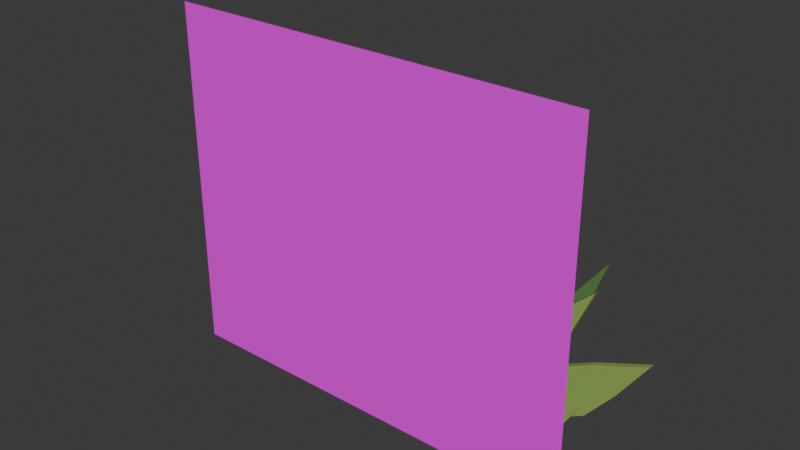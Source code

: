 # Source: GG-VEG-GRASS-COASTAL-TUFT-001.blend  (saved by Blender 5.2.44; exported with 4.5.12 LTS)
import bpy
from mathutils import Matrix  # noqa: F401  (used for matrix-valued properties, if any)

bpy.ops.wm.read_factory_settings(use_empty=True)
scene = bpy.context.scene
scene.name = 'Scene'

# ---- collections
col_collection = bpy.data.collections.new('Collection'); scene.collection.children.link(col_collection)

# ---- images (referenced by path relative to the original .blend; pixels are not part of the script)
import os
ASSET_DIR = os.environ.get("B2B_ASSET_DIR", "")  # directory of the original .blend (textures are referenced by path, not embedded)
HERE = os.path.dirname(os.path.abspath(__file__))  # packed textures are extracted next to this script under _unpacked/

def load_image(name, relpath, width, height, colorspace="sRGB"):
    """Load a texture the original file referenced (path relative to the .blend, or extracted next to this script)."""
    p = next((c for c in (os.path.join(HERE, relpath), os.path.join(ASSET_DIR, relpath)) if relpath and os.path.exists(c)), "")
    if p:
        img = bpy.data.images.load(p, check_existing=True)
        img.name = name
    else:  # same state as the original file: an image datablock whose file is absent (Cycles renders it pink)
        img = bpy.data.images.new(name, width, height)
        img.source = "FILE"
        img.filepath = "//" + (relpath or name)
    img.colorspace_settings.name = colorspace
    return img
img_coastal_tuft_01_approved_reference_crop_png = load_image('COASTAL_TUFT_01_APPROVED_REFERENCE_CROP.png', 'COASTAL_TUFT_01_APPROVED_REFERENCE_CROP.png', 1024, 1024, 'sRGB')

# ---- materials (node trees are filled in below, after node groups)
mat_gg_mat_foliage_dark_atlas = bpy.data.materials.new('GG_MAT_FOLIAGE_DARK_ATLAS')
mat_gg_mat_foliage_mid_atlas = bpy.data.materials.new('GG_MAT_FOLIAGE_MID_ATLAS')
mat_gg_mat_foliage_highlight_atlas = bpy.data.materials.new('GG_MAT_FOLIAGE_HIGHLIGHT_ATLAS')
mat_gg_mat_seed_gold_atlas = bpy.data.materials.new('GG_MAT_SEED_GOLD_ATLAS')
mat_gg_mat_coastal_tuft_reference_colour_mass_atlas = bpy.data.materials.new('GG_MAT_COASTAL_TUFT_REFERENCE_COLOUR_MASS_ATLAS')

# ---- material node trees
mat_gg_mat_foliage_dark_atlas.use_nodes = True; mat_gg_mat_foliage_dark_atlas.node_tree.nodes.clear()
_N = mat_gg_mat_foliage_dark_atlas.node_tree.nodes; _L = mat_gg_mat_foliage_dark_atlas.node_tree.links
n0 = _N.new('ShaderNodeBsdfPrincipled'); n0.name = 'Principled BSDF'; n0.location = (-200, 100)
n0.inputs[0].default_value = (0.1, 0.24, 0.06, 1.0)
n0.inputs[2].default_value = 0.85
n0.inputs[10].default_value = 0.005
n1 = _N.new('ShaderNodeOutputMaterial'); n1.name = 'Material Output'; n1.location = (200, 100)
_L.new(n0.outputs[0], n1.inputs[0])
n1.is_active_output = True
mat_gg_mat_foliage_mid_atlas.use_nodes = True; mat_gg_mat_foliage_mid_atlas.node_tree.nodes.clear()
_N = mat_gg_mat_foliage_mid_atlas.node_tree.nodes; _L = mat_gg_mat_foliage_mid_atlas.node_tree.links
n0 = _N.new('ShaderNodeBsdfPrincipled'); n0.name = 'Principled BSDF'; n0.location = (-200, 100)
n0.inputs[0].default_value = (0.28, 0.45, 0.09, 1.0)
n0.inputs[2].default_value = 0.85
n0.inputs[10].default_value = 0.005
n1 = _N.new('ShaderNodeOutputMaterial'); n1.name = 'Material Output'; n1.location = (200, 100)
_L.new(n0.outputs[0], n1.inputs[0])
n1.is_active_output = True
mat_gg_mat_foliage_highlight_atlas.use_nodes = True; mat_gg_mat_foliage_highlight_atlas.node_tree.nodes.clear()
_N = mat_gg_mat_foliage_highlight_atlas.node_tree.nodes; _L = mat_gg_mat_foliage_highlight_atlas.node_tree.links
n0 = _N.new('ShaderNodeBsdfPrincipled'); n0.name = 'Principled BSDF'; n0.location = (-200, 100)
n0.inputs[0].default_value = (0.62, 0.65, 0.16, 1.0)
n0.inputs[2].default_value = 0.85
n0.inputs[10].default_value = 0.005
n1 = _N.new('ShaderNodeOutputMaterial'); n1.name = 'Material Output'; n1.location = (200, 100)
_L.new(n0.outputs[0], n1.inputs[0])
n1.is_active_output = True
mat_gg_mat_seed_gold_atlas.use_nodes = True; mat_gg_mat_seed_gold_atlas.node_tree.nodes.clear()
_N = mat_gg_mat_seed_gold_atlas.node_tree.nodes; _L = mat_gg_mat_seed_gold_atlas.node_tree.links
n0 = _N.new('ShaderNodeBsdfPrincipled'); n0.name = 'Principled BSDF'; n0.location = (-200, 100)
n0.inputs[0].default_value = (0.72, 0.52, 0.16, 1.0)
n0.inputs[2].default_value = 0.85
n0.inputs[10].default_value = 0.005
n1 = _N.new('ShaderNodeOutputMaterial'); n1.name = 'Material Output'; n1.location = (200, 100)
_L.new(n0.outputs[0], n1.inputs[0])
n1.is_active_output = True
mat_gg_mat_coastal_tuft_reference_colour_mass_atlas.use_nodes = True; mat_gg_mat_coastal_tuft_reference_colour_mass_atlas.node_tree.nodes.clear()
_N = mat_gg_mat_coastal_tuft_reference_colour_mass_atlas.node_tree.nodes; _L = mat_gg_mat_coastal_tuft_reference_colour_mass_atlas.node_tree.links
n0 = _N.new('ShaderNodeOutputMaterial'); n0.name = 'Material Output'; n0.location = (0, 0)
n1 = _N.new('ShaderNodeBsdfPrincipled'); n1.name = 'Principled BSDF'; n1.location = (0, 0)
n1.inputs[10].default_value = 0.005
n2 = _N.new('ShaderNodeTexImage'); n2.name = 'Image Texture'; n2.location = (0, 0)
n2.image = img_coastal_tuft_01_approved_reference_crop_png
_L.new(n2.outputs[0], n1.inputs[0])
_L.new(n1.outputs[0], n0.inputs[0])
n0.is_active_output = True

# ---- world
world_world = bpy.data.worlds.new('World'); scene.world = world_world
world_world.use_nodes = True; world_world.node_tree.nodes.clear()
_N = world_world.node_tree.nodes; _L = world_world.node_tree.links
n0 = _N.new('ShaderNodeOutputWorld'); n0.name = 'World Output'; n0.location = (200, 100)
n1 = _N.new('ShaderNodeBackground'); n1.name = 'Background'; n1.location = (-200, 100)
n1.inputs[0].default_value = (0.05088, 0.05088, 0.05088, 1.0)
_L.new(n1.outputs[0], n0.inputs[0])
n0.is_active_output = True
world_world.color = (0.05088, 0.05088, 0.05088)
world_world.sun_shadow_jitter_overblur = 0.0

# ---- meshes
me_gg_veg_v3_rear_dark_1_mesh = bpy.data.meshes.new('GG_VEG_V3_REAR_DARK_1_MESH')
me_gg_veg_v3_rear_dark_1_mesh.from_pydata([(-0.3306, 0.1, 0.02054), (-0.3984, 0.1, 0.149), (-0.4549, 0.1, 0.3183), (-0.4996, 0.1, 0.5459), (-0.3968, 0.1, 0.3363), (-0.3059, 0.1, 0.1776), (-0.2694, 0.1, 0.03946), (-0.3306, 0.116, 0.02054), (-0.3984, 0.116, 0.149), (-0.4549, 0.116, 0.3183), (-0.4996, 0.116, 0.5459), (-0.3968, 0.116, 0.3363), (-0.3059, 0.116, 0.1776), (-0.2694, 0.116, 0.03946)], [], [(6, 5, 4, 3, 2, 1, 0), (7, 8, 9, 10, 11, 12, 13), (0, 1, 8, 7), (1, 2, 9, 8), (2, 3, 10, 9), (3, 4, 11, 10), (4, 5, 12, 11), (5, 6, 13, 12), (6, 0, 7, 13)])
me_gg_veg_v3_rear_dark_1_mesh.materials.append(mat_gg_mat_foliage_dark_atlas)
me_gg_veg_v3_rear_dark_1_mesh.update()
me_gg_veg_v3_rear_dark_2_mesh = bpy.data.meshes.new('GG_VEG_V3_REAR_DARK_2_MESH')
me_gg_veg_v3_rear_dark_2_mesh.from_pydata([(-0.1778, 0.1, 0.02665), (-0.219, 0.1, 0.195), (-0.2414, 0.1, 0.4062), (-0.249, 0.1, 0.6853), (-0.1886, 0.1, 0.4126), (-0.1349, 0.1, 0.2051), (-0.1222, 0.1, 0.03335), (-0.1778, 0.116, 0.02665), (-0.219, 0.116, 0.195), (-0.2414, 0.116, 0.4062), (-0.249, 0.116, 0.6853), (-0.1886, 0.116, 0.4126), (-0.1349, 0.116, 0.2051), (-0.1222, 0.116, 0.03335)], [], [(6, 5, 4, 3, 2, 1, 0), (7, 8, 9, 10, 11, 12, 13), (0, 1, 8, 7), (1, 2, 9, 8), (2, 3, 10, 9), (3, 4, 11, 10), (4, 5, 12, 11), (5, 6, 13, 12), (6, 0, 7, 13)])
me_gg_veg_v3_rear_dark_2_mesh.materials.append(mat_gg_mat_foliage_dark_atlas)
me_gg_veg_v3_rear_dark_2_mesh.update()
me_gg_veg_v3_rear_dark_3_mesh = bpy.data.meshes.new('GG_VEG_V3_REAR_DARK_3_MESH')
me_gg_veg_v3_rear_dark_3_mesh.from_pydata([(-0.02799, 0.1, 0.03084), (-0.03602, 0.1, 0.1899), (-0.007973, 0.1, 0.3846), (0.0383, 0.1, 0.6397), (0.0452, 0.1, 0.383), (0.04864, 0.1, 0.1873), (0.02799, 0.1, 0.02916), (-0.02799, 0.116, 0.03084), (-0.03602, 0.116, 0.1899), (-0.007973, 0.116, 0.3846), (0.0383, 0.116, 0.6397), (0.0452, 0.116, 0.383), (0.04864, 0.116, 0.1873), (0.02799, 0.116, 0.02916)], [], [(6, 5, 4, 3, 2, 1, 0), (7, 8, 9, 10, 11, 12, 13), (0, 1, 8, 7), (1, 2, 9, 8), (2, 3, 10, 9), (3, 4, 11, 10), (4, 5, 12, 11), (5, 6, 13, 12), (6, 0, 7, 13)])
me_gg_veg_v3_rear_dark_3_mesh.materials.append(mat_gg_mat_foliage_dark_atlas)
me_gg_veg_v3_rear_dark_3_mesh.update()
me_gg_veg_v3_rear_dark_4_mesh = bpy.data.meshes.new('GG_VEG_V3_REAR_DARK_4_MESH')
me_gg_veg_v3_rear_dark_4_mesh.from_pydata([(0.1286, 0.1, 0.03636), (0.1453, 0.1, 0.1854), (0.21, 0.1, 0.3613), (0.3032, 0.1, 0.5886), (0.2696, 0.1, 0.3492), (0.2401, 0.1, 0.1662), (0.1914, 0.1, 0.02364), (0.1286, 0.116, 0.03636), (0.1453, 0.116, 0.1854), (0.21, 0.116, 0.3613), (0.3032, 0.116, 0.5886), (0.2696, 0.116, 0.3492), (0.2401, 0.116, 0.1662), (0.1914, 0.116, 0.02364)], [], [(6, 5, 4, 3, 2, 1, 0), (7, 8, 9, 10, 11, 12, 13), (0, 1, 8, 7), (1, 2, 9, 8), (2, 3, 10, 9), (3, 4, 11, 10), (4, 5, 12, 11), (5, 6, 13, 12), (6, 0, 7, 13)])
me_gg_veg_v3_rear_dark_4_mesh.materials.append(mat_gg_mat_foliage_dark_atlas)
me_gg_veg_v3_rear_dark_4_mesh.update()
me_gg_veg_v3_rear_dark_5_mesh = bpy.data.meshes.new('GG_VEG_V3_REAR_DARK_5_MESH')
me_gg_veg_v3_rear_dark_5_mesh.from_pydata([(0.2805, 0.1, 0.04246), (0.3184, 0.1, 0.1577), (0.4117, 0.1, 0.2847), (0.5352, 0.1, 0.4445), (0.4677, 0.1, 0.2611), (0.4076, 0.1, 0.12), (0.3395, 0.1, 0.01754), (0.2805, 0.116, 0.04246), (0.3184, 0.116, 0.1577), (0.4117, 0.116, 0.2847), (0.5352, 0.116, 0.4445), (0.4677, 0.116, 0.2611), (0.4076, 0.116, 0.12), (0.3395, 0.116, 0.01754)], [], [(6, 5, 4, 3, 2, 1, 0), (7, 8, 9, 10, 11, 12, 13), (0, 1, 8, 7), (1, 2, 9, 8), (2, 3, 10, 9), (3, 4, 11, 10), (4, 5, 12, 11), (5, 6, 13, 12), (6, 0, 7, 13)])
me_gg_veg_v3_rear_dark_5_mesh.materials.append(mat_gg_mat_foliage_dark_atlas)
me_gg_veg_v3_rear_dark_5_mesh.update()
me_gg_veg_v3_middle_1_mesh = bpy.data.meshes.new('GG_VEG_V3_MIDDLE_1_MESH')
me_gg_veg_v3_middle_1_mesh.from_pydata([(-0.4561, 0.035, -0.00165), (-0.5452, 0.035, 0.038), (-0.6306, 0.035, 0.1244), (-0.6978, 0.035, 0.2555), (-0.5621, 0.035, 0.1846), (-0.436, 0.035, 0.1337), (-0.3839, 0.035, 0.06165), (-0.4561, 0.051, -0.00165), (-0.5452, 0.051, 0.038), (-0.6306, 0.051, 0.1244), (-0.6978, 0.051, 0.2555), (-0.5621, 0.051, 0.1846), (-0.436, 0.051, 0.1337), (-0.3839, 0.051, 0.06165)], [], [(6, 5, 4, 3, 2, 1, 0), (7, 8, 9, 10, 11, 12, 13), (0, 1, 8, 7), (1, 2, 9, 8), (2, 3, 10, 9), (3, 4, 11, 10), (4, 5, 12, 11), (5, 6, 13, 12), (6, 0, 7, 13)])
me_gg_veg_v3_middle_1_mesh.materials.append(mat_gg_mat_foliage_mid_atlas)
me_gg_veg_v3_middle_1_mesh.update()
me_gg_veg_v3_middle_2_mesh = bpy.data.meshes.new('GG_VEG_V3_MIDDLE_2_MESH')
me_gg_veg_v3_middle_2_mesh.from_pydata([(-0.3265, 0.035, 0.01369), (-0.4072, 0.035, 0.1131), (-0.4748, 0.035, 0.2549), (-0.5276, 0.035, 0.45), (-0.4054, 0.035, 0.2858), (-0.2967, 0.035, 0.1624), (-0.2535, 0.035, 0.04631), (-0.3265, 0.051, 0.01369), (-0.4072, 0.051, 0.1131), (-0.4748, 0.051, 0.2549), (-0.5276, 0.051, 0.45), (-0.4054, 0.051, 0.2858), (-0.2967, 0.051, 0.1624), (-0.2535, 0.051, 0.04631)], [], [(6, 5, 4, 3, 2, 1, 0), (7, 8, 9, 10, 11, 12, 13), (0, 1, 8, 7), (1, 2, 9, 8), (2, 3, 10, 9), (3, 4, 11, 10), (4, 5, 12, 11), (5, 6, 13, 12), (6, 0, 7, 13)])
me_gg_veg_v3_middle_2_mesh.materials.append(mat_gg_mat_foliage_mid_atlas)
me_gg_veg_v3_middle_2_mesh.update()
me_gg_veg_v3_middle_3_mesh = bpy.data.meshes.new('GG_VEG_V3_MIDDLE_3_MESH')
me_gg_veg_v3_middle_3_mesh.from_pydata([(-0.1197, 0.035, 0.02521), (-0.1557, 0.035, 0.1566), (-0.1482, 0.035, 0.3239), (-0.1223, 0.035, 0.5463), (-0.07272, 0.035, 0.333), (-0.03559, 0.035, 0.1711), (-0.04029, 0.035, 0.03479), (-0.1197, 0.051, 0.02521), (-0.1557, 0.051, 0.1566), (-0.1482, 0.051, 0.3239), (-0.1223, 0.051, 0.5463), (-0.07272, 0.051, 0.333), (-0.03559, 0.051, 0.1711), (-0.04029, 0.051, 0.03479)], [], [(6, 5, 4, 3, 2, 1, 0), (7, 8, 9, 10, 11, 12, 13), (0, 1, 8, 7), (1, 2, 9, 8), (2, 3, 10, 9), (3, 4, 11, 10), (4, 5, 12, 11), (5, 6, 13, 12), (6, 0, 7, 13)])
me_gg_veg_v3_middle_3_mesh.materials.append(mat_gg_mat_foliage_mid_atlas)
me_gg_veg_v3_middle_3_mesh.update()
me_gg_veg_v3_middle_4_mesh = bpy.data.meshes.new('GG_VEG_V3_MIDDLE_4_MESH')
me_gg_veg_v3_middle_4_mesh.from_pydata([(0.05688, 0.035, 0.03874), (0.06231, 0.035, 0.1688), (0.1273, 0.035, 0.3186), (0.2273, 0.035, 0.5102), (0.2092, 0.035, 0.302), (0.1928, 0.035, 0.1424), (0.1431, 0.035, 0.02126), (0.05688, 0.051, 0.03874), (0.06231, 0.051, 0.1688), (0.1273, 0.051, 0.3186), (0.2273, 0.051, 0.5102), (0.2092, 0.051, 0.302), (0.1928, 0.051, 0.1424), (0.1431, 0.051, 0.02126)], [], [(6, 5, 4, 3, 2, 1, 0), (7, 8, 9, 10, 11, 12, 13), (0, 1, 8, 7), (1, 2, 9, 8), (2, 3, 10, 9), (3, 4, 11, 10), (4, 5, 12, 11), (5, 6, 13, 12), (6, 0, 7, 13)])
me_gg_veg_v3_middle_4_mesh.materials.append(mat_gg_mat_foliage_mid_atlas)
me_gg_veg_v3_middle_4_mesh.update()
me_gg_veg_v3_middle_5_mesh = bpy.data.meshes.new('GG_VEG_V3_MIDDLE_5_MESH')
me_gg_veg_v3_middle_5_mesh.from_pydata([(0.241, 0.035, 0.05032), (0.2808, 0.035, 0.1571), (0.3925, 0.035, 0.2643), (0.5393, 0.035, 0.3937), (0.4667, 0.035, 0.2257), (0.3988, 0.035, 0.0956), (0.319, 0.035, 0.009682), (0.241, 0.051, 0.05032), (0.2808, 0.051, 0.1571), (0.3925, 0.051, 0.2643), (0.5393, 0.051, 0.3937), (0.4667, 0.051, 0.2257), (0.3988, 0.051, 0.0956), (0.319, 0.051, 0.009682)], [], [(6, 5, 4, 3, 2, 1, 0), (7, 8, 9, 10, 11, 12, 13), (0, 1, 8, 7), (1, 2, 9, 8), (2, 3, 10, 9), (3, 4, 11, 10), (4, 5, 12, 11), (5, 6, 13, 12), (6, 0, 7, 13)])
me_gg_veg_v3_middle_5_mesh.materials.append(mat_gg_mat_foliage_mid_atlas)
me_gg_veg_v3_middle_5_mesh.update()
me_gg_veg_v3_middle_6_mesh = bpy.data.meshes.new('GG_VEG_V3_MIDDLE_6_MESH')
me_gg_veg_v3_middle_6_mesh.from_pydata([(0.3839, 0.035, 0.06165), (0.4297, 0.035, 0.1393), (0.5476, 0.035, 0.1972), (0.6978, 0.035, 0.2555), (0.6162, 0.035, 0.1371), (0.5389, 0.035, 0.04354), (0.4561, 0.035, -0.00165), (0.3839, 0.051, 0.06165), (0.4297, 0.051, 0.1393), (0.5476, 0.051, 0.1972), (0.6978, 0.051, 0.2555), (0.6162, 0.051, 0.1371), (0.5389, 0.051, 0.04354), (0.4561, 0.051, -0.00165)], [], [(6, 5, 4, 3, 2, 1, 0), (7, 8, 9, 10, 11, 12, 13), (0, 1, 8, 7), (1, 2, 9, 8), (2, 3, 10, 9), (3, 4, 11, 10), (4, 5, 12, 11), (5, 6, 13, 12), (6, 0, 7, 13)])
me_gg_veg_v3_middle_6_mesh.materials.append(mat_gg_mat_foliage_mid_atlas)
me_gg_veg_v3_middle_6_mesh.update()
me_gg_veg_v3_front_1_mesh = bpy.data.meshes.new('GG_VEG_V3_FRONT_1_MESH')
me_gg_veg_v3_front_1_mesh.from_pydata([(-0.419, -0.07, -0.01017), (-0.4901, -0.07, -0.003481), (-0.55, -0.07, 0.0525), (-0.582, -0.07, 0.1484), (-0.4759, -0.07, 0.1288), (-0.3721, -0.07, 0.118), (-0.341, -0.07, 0.07017), (-0.419, -0.054, -0.01017), (-0.4901, -0.054, -0.003481), (-0.55, -0.054, 0.0525), (-0.582, -0.054, 0.1484), (-0.4759, -0.054, 0.1288), (-0.3721, -0.054, 0.118), (-0.341, -0.054, 0.07017)], [], [(6, 5, 4, 3, 2, 1, 0), (7, 8, 9, 10, 11, 12, 13), (0, 1, 8, 7), (1, 2, 9, 8), (2, 3, 10, 9), (3, 4, 11, 10), (4, 5, 12, 11), (5, 6, 13, 12), (6, 0, 7, 13)])
me_gg_veg_v3_front_1_mesh.materials.append(mat_gg_mat_foliage_mid_atlas)
me_gg_veg_v3_front_1_mesh.update()
me_gg_veg_v3_front_2_mesh = bpy.data.meshes.new('GG_VEG_V3_FRONT_2_MESH')
me_gg_veg_v3_front_2_mesh.from_pydata([(-0.2524, -0.07, 0.01027), (-0.3117, -0.07, 0.0617), (-0.327, -0.07, 0.1484), (-0.3116, -0.07, 0.2733), (-0.2274, -0.07, 0.1859), (-0.1531, -0.07, 0.1214), (-0.1476, -0.07, 0.04973), (-0.2524, -0.054, 0.01027), (-0.3117, -0.054, 0.0617), (-0.327, -0.054, 0.1484), (-0.3116, -0.054, 0.2733), (-0.2274, -0.054, 0.1859), (-0.1531, -0.054, 0.1214), (-0.1476, -0.054, 0.04973)], [], [(6, 5, 4, 3, 2, 1, 0), (7, 8, 9, 10, 11, 12, 13), (0, 1, 8, 7), (1, 2, 9, 8), (2, 3, 10, 9), (3, 4, 11, 10), (4, 5, 12, 11), (5, 6, 13, 12), (6, 0, 7, 13)])
me_gg_veg_v3_front_2_mesh.materials.append(mat_gg_mat_foliage_mid_atlas)
me_gg_veg_v3_front_2_mesh.update()
me_gg_veg_v3_front_3_mesh = bpy.data.meshes.new('GG_VEG_V3_FRONT_3_MESH')
me_gg_veg_v3_front_3_mesh.from_pydata([(-0.06, -0.07, 0.0306), (-0.09529, -0.07, 0.1012), (-0.06743, -0.07, 0.1873), (0.0027, -0.07, 0.3), (0.04656, -0.07, 0.1861), (0.0862, -0.07, 0.09934), (0.06, -0.07, 0.0294), (-0.06, -0.054, 0.0306), (-0.09529, -0.054, 0.1012), (-0.06743, -0.054, 0.1873), (0.0027, -0.054, 0.3), (0.04656, -0.054, 0.1861), (0.0862, -0.054, 0.09934), (0.06, -0.054, 0.0294)], [], [(6, 5, 4, 3, 2, 1, 0), (7, 8, 9, 10, 11, 12, 13), (0, 1, 8, 7), (1, 2, 9, 8), (2, 3, 10, 9), (3, 4, 11, 10), (4, 5, 12, 11), (5, 6, 13, 12), (6, 0, 7, 13)])
me_gg_veg_v3_front_3_mesh.materials.append(mat_gg_mat_foliage_mid_atlas)
me_gg_veg_v3_front_3_mesh.update()
me_gg_veg_v3_front_4_mesh = bpy.data.meshes.new('GG_VEG_V3_FRONT_4_MESH')
me_gg_veg_v3_front_4_mesh.from_pydata([(0.1476, -0.07, 0.04973), (0.146, -0.07, 0.1248), (0.2133, -0.07, 0.1938), (0.3216, -0.07, 0.2733), (0.3128, -0.07, 0.1563), (0.3045, -0.07, 0.06516), (0.2524, -0.07, 0.01027), (0.1476, -0.054, 0.04973), (0.146, -0.054, 0.1248), (0.2133, -0.054, 0.1938), (0.3216, -0.054, 0.2733), (0.3128, -0.054, 0.1563), (0.3045, -0.054, 0.06516), (0.2524, -0.054, 0.01027)], [], [(6, 5, 4, 3, 2, 1, 0), (7, 8, 9, 10, 11, 12, 13), (0, 1, 8, 7), (1, 2, 9, 8), (2, 3, 10, 9), (3, 4, 11, 10), (4, 5, 12, 11), (5, 6, 13, 12), (6, 0, 7, 13)])
me_gg_veg_v3_front_4_mesh.materials.append(mat_gg_mat_foliage_mid_atlas)
me_gg_veg_v3_front_4_mesh.update()
me_gg_veg_v3_front_5_mesh = bpy.data.meshes.new('GG_VEG_V3_FRONT_5_MESH')
me_gg_veg_v3_front_5_mesh.from_pydata([(0.341, -0.07, 0.07017), (0.3653, -0.07, 0.1251), (0.4603, -0.07, 0.1449), (0.582, -0.07, 0.1484), (0.5344, -0.07, 0.06857), (0.4833, -0.07, 0.003549), (0.419, -0.07, -0.01017), (0.341, -0.054, 0.07017), (0.3653, -0.054, 0.1251), (0.4603, -0.054, 0.1449), (0.582, -0.054, 0.1484), (0.5344, -0.054, 0.06857), (0.4833, -0.054, 0.003549), (0.419, -0.054, -0.01017)], [], [(6, 5, 4, 3, 2, 1, 0), (7, 8, 9, 10, 11, 12, 13), (0, 1, 8, 7), (1, 2, 9, 8), (2, 3, 10, 9), (3, 4, 11, 10), (4, 5, 12, 11), (5, 6, 13, 12), (6, 0, 7, 13)])
me_gg_veg_v3_front_5_mesh.materials.append(mat_gg_mat_foliage_mid_atlas)
me_gg_veg_v3_front_5_mesh.update()
me_gg_veg_v3_highlight_1_mesh = bpy.data.meshes.new('GG_VEG_V3_HIGHLIGHT_1_MESH')
me_gg_veg_v3_highlight_1_mesh.from_pydata([(-0.2257, -0.11, 0.02586), (-0.2625, -0.11, 0.144), (-0.2797, -0.11, 0.2944), (-0.2849, -0.11, 0.494), (-0.231, -0.11, 0.3022), (-0.1849, -0.11, 0.1565), (-0.1743, -0.11, 0.03414), (-0.2257, -0.094, 0.02586), (-0.2625, -0.094, 0.144), (-0.2797, -0.094, 0.2944), (-0.2849, -0.094, 0.494), (-0.231, -0.094, 0.3022), (-0.1849, -0.094, 0.1565), (-0.1743, -0.094, 0.03414)], [], [(6, 5, 4, 3, 2, 1, 0), (7, 8, 9, 10, 11, 12, 13), (0, 1, 8, 7), (1, 2, 9, 8), (2, 3, 10, 9), (3, 4, 11, 10), (4, 5, 12, 11), (5, 6, 13, 12), (6, 0, 7, 13)])
me_gg_veg_v3_highlight_1_mesh.materials.append(mat_gg_mat_foliage_highlight_atlas)
me_gg_veg_v3_highlight_1_mesh.update()
me_gg_veg_v3_highlight_2_mesh = bpy.data.meshes.new('GG_VEG_V3_HIGHLIGHT_2_MESH')
me_gg_veg_v3_highlight_2_mesh.from_pydata([(-0.074, -0.11, 0.03048), (-0.08548, -0.11, 0.1763), (-0.0711, -0.11, 0.3553), (-0.0388, -0.11, 0.5899), (-0.02551, -0.11, 0.3544), (-0.0129, -0.11, 0.1749), (-0.026, -0.11, 0.02952), (-0.074, -0.094, 0.03048), (-0.08548, -0.094, 0.1763), (-0.0711, -0.094, 0.3553), (-0.0388, -0.094, 0.5899), (-0.02551, -0.094, 0.3544), (-0.0129, -0.094, 0.1749), (-0.026, -0.094, 0.02952)], [], [(6, 5, 4, 3, 2, 1, 0), (7, 8, 9, 10, 11, 12, 13), (0, 1, 8, 7), (1, 2, 9, 8), (2, 3, 10, 9), (3, 4, 11, 10), (4, 5, 12, 11), (5, 6, 13, 12), (6, 0, 7, 13)])
me_gg_veg_v3_highlight_2_mesh.materials.append(mat_gg_mat_foliage_highlight_atlas)
me_gg_veg_v3_highlight_2_mesh.update()
me_gg_veg_v3_highlight_3_mesh = bpy.data.meshes.new('GG_VEG_V3_HIGHLIGHT_3_MESH')
me_gg_veg_v3_highlight_3_mesh.from_pydata([(0.09452, -0.11, 0.03517), (0.107, -0.11, 0.1555), (0.1573, -0.11, 0.2974), (0.2314, -0.11, 0.4808), (0.2057, -0.11, 0.2876), (0.1841, -0.11, 0.1399), (0.1455, -0.11, 0.02483), (0.09452, -0.094, 0.03517), (0.107, -0.094, 0.1555), (0.1573, -0.094, 0.2974), (0.2314, -0.094, 0.4808), (0.2057, -0.094, 0.2876), (0.1841, -0.094, 0.1399), (0.1455, -0.094, 0.02483)], [], [(6, 5, 4, 3, 2, 1, 0), (7, 8, 9, 10, 11, 12, 13), (0, 1, 8, 7), (1, 2, 9, 8), (2, 3, 10, 9), (3, 4, 11, 10), (4, 5, 12, 11), (5, 6, 13, 12), (6, 0, 7, 13)])
me_gg_veg_v3_highlight_3_mesh.materials.append(mat_gg_mat_foliage_highlight_atlas)
me_gg_veg_v3_highlight_3_mesh.update()
me_gg_veg_v3_seed_stem_1_mesh = bpy.data.meshes.new('GG_VEG_V3_SEED_STEM_1_MESH')
me_gg_veg_v3_seed_stem_1_mesh.from_pydata([(-0.2056, 0.08, 0.05011), (-0.2067, 0.08, 0.1516), (-0.2012, 0.08, 0.2763), (-0.1912, 0.08, 0.4399), (-0.1906, 0.08, 0.2761), (-0.1898, 0.08, 0.1512), (-0.1944, 0.08, 0.04989), (-0.2056, 0.096, 0.05011), (-0.2067, 0.096, 0.1516), (-0.2012, 0.096, 0.2763), (-0.1912, 0.096, 0.4399), (-0.1906, 0.096, 0.2761), (-0.1898, 0.096, 0.1512), (-0.1944, 0.096, 0.04989)], [], [(6, 5, 4, 3, 2, 1, 0), (7, 8, 9, 10, 11, 12, 13), (0, 1, 8, 7), (1, 2, 9, 8), (2, 3, 10, 9), (3, 4, 11, 10), (4, 5, 12, 11), (5, 6, 13, 12), (6, 0, 7, 13)])
me_gg_veg_v3_seed_stem_1_mesh.materials.append(mat_gg_mat_foliage_mid_atlas)
me_gg_veg_v3_seed_stem_1_mesh.update()
me_gg_veg_v3_seed_segment_1_1_mesh = bpy.data.meshes.new('GG_VEG_V3_SEED_SEGMENT_1_1_MESH')
me_gg_veg_v3_seed_segment_1_1_mesh.from_pydata([(-0.214, 0.065, 0.4603), (-0.2215, 0.065, 0.4747), (-0.2134, 0.065, 0.4922), (-0.1959, 0.065, 0.515), (-0.1868, 0.065, 0.4917), (-0.1792, 0.065, 0.4739), (-0.186, 0.065, 0.4597), (-0.214, 0.081, 0.4603), (-0.2215, 0.081, 0.4747), (-0.2134, 0.081, 0.4922), (-0.1959, 0.081, 0.515), (-0.1868, 0.081, 0.4917), (-0.1792, 0.081, 0.4739), (-0.186, 0.081, 0.4597)], [], [(6, 5, 4, 3, 2, 1, 0), (7, 8, 9, 10, 11, 12, 13), (0, 1, 8, 7), (1, 2, 9, 8), (2, 3, 10, 9), (3, 4, 11, 10), (4, 5, 12, 11), (5, 6, 13, 12), (6, 0, 7, 13)])
me_gg_veg_v3_seed_segment_1_1_mesh.materials.append(mat_gg_mat_seed_gold_atlas)
me_gg_veg_v3_seed_segment_1_1_mesh.update()
me_gg_veg_v3_seed_segment_1_2_mesh = bpy.data.meshes.new('GG_VEG_V3_SEED_SEGMENT_1_2_MESH')
me_gg_veg_v3_seed_segment_1_2_mesh.from_pydata([(-0.214, 0.065, 0.5053), (-0.2215, 0.065, 0.5197), (-0.2134, 0.065, 0.5372), (-0.1959, 0.065, 0.56), (-0.1868, 0.065, 0.5367), (-0.1792, 0.065, 0.5189), (-0.186, 0.065, 0.5047), (-0.214, 0.081, 0.5053), (-0.2215, 0.081, 0.5197), (-0.2134, 0.081, 0.5372), (-0.1959, 0.081, 0.56), (-0.1868, 0.081, 0.5367), (-0.1792, 0.081, 0.5189), (-0.186, 0.081, 0.5047)], [], [(6, 5, 4, 3, 2, 1, 0), (7, 8, 9, 10, 11, 12, 13), (0, 1, 8, 7), (1, 2, 9, 8), (2, 3, 10, 9), (3, 4, 11, 10), (4, 5, 12, 11), (5, 6, 13, 12), (6, 0, 7, 13)])
me_gg_veg_v3_seed_segment_1_2_mesh.materials.append(mat_gg_mat_seed_gold_atlas)
me_gg_veg_v3_seed_segment_1_2_mesh.update()
me_gg_veg_v3_seed_stem_2_mesh = bpy.data.meshes.new('GG_VEG_V3_SEED_STEM_2_MESH')
me_gg_veg_v3_seed_stem_2_mesh.from_pydata([(0.004401, 0.08, 0.05011), (0.00379, 0.08, 0.1776), (0.009925, 0.08, 0.3343), (0.0208, 0.08, 0.5399), (0.02056, 0.08, 0.3341), (0.02073, 0.08, 0.1772), (0.0156, 0.08, 0.04989), (0.004401, 0.096, 0.05011), (0.00379, 0.096, 0.1776), (0.009925, 0.096, 0.3343), (0.0208, 0.096, 0.5399), (0.02056, 0.096, 0.3341), (0.02073, 0.096, 0.1772), (0.0156, 0.096, 0.04989)], [], [(6, 5, 4, 3, 2, 1, 0), (7, 8, 9, 10, 11, 12, 13), (0, 1, 8, 7), (1, 2, 9, 8), (2, 3, 10, 9), (3, 4, 11, 10), (4, 5, 12, 11), (5, 6, 13, 12), (6, 0, 7, 13)])
me_gg_veg_v3_seed_stem_2_mesh.materials.append(mat_gg_mat_foliage_mid_atlas)
me_gg_veg_v3_seed_stem_2_mesh.update()
me_gg_veg_v3_seed_segment_2_1_mesh = bpy.data.meshes.new('GG_VEG_V3_SEED_SEGMENT_2_1_MESH')
me_gg_veg_v3_seed_segment_2_1_mesh.from_pydata([(-0.003997, 0.065, 0.5603), (-0.01151, 0.065, 0.5747), (-0.003419, 0.065, 0.5922), (0.0141, 0.065, 0.615), (0.02318, 0.065, 0.5917), (0.03083, 0.065, 0.5739), (0.024, 0.065, 0.5597), (-0.003997, 0.081, 0.5603), (-0.01151, 0.081, 0.5747), (-0.003419, 0.081, 0.5922), (0.0141, 0.081, 0.615), (0.02318, 0.081, 0.5917), (0.03083, 0.081, 0.5739), (0.024, 0.081, 0.5597)], [], [(6, 5, 4, 3, 2, 1, 0), (7, 8, 9, 10, 11, 12, 13), (0, 1, 8, 7), (1, 2, 9, 8), (2, 3, 10, 9), (3, 4, 11, 10), (4, 5, 12, 11), (5, 6, 13, 12), (6, 0, 7, 13)])
me_gg_veg_v3_seed_segment_2_1_mesh.materials.append(mat_gg_mat_seed_gold_atlas)
me_gg_veg_v3_seed_segment_2_1_mesh.update()
me_gg_veg_v3_seed_segment_2_2_mesh = bpy.data.meshes.new('GG_VEG_V3_SEED_SEGMENT_2_2_MESH')
me_gg_veg_v3_seed_segment_2_2_mesh.from_pydata([(-0.003997, 0.065, 0.6053), (-0.01151, 0.065, 0.6197), (-0.003419, 0.065, 0.6372), (0.0141, 0.065, 0.66), (0.02318, 0.065, 0.6367), (0.03083, 0.065, 0.6189), (0.024, 0.065, 0.6047), (-0.003997, 0.081, 0.6053), (-0.01151, 0.081, 0.6197), (-0.003419, 0.081, 0.6372), (0.0141, 0.081, 0.66), (0.02318, 0.081, 0.6367), (0.03083, 0.081, 0.6189), (0.024, 0.081, 0.6047)], [], [(6, 5, 4, 3, 2, 1, 0), (7, 8, 9, 10, 11, 12, 13), (0, 1, 8, 7), (1, 2, 9, 8), (2, 3, 10, 9), (3, 4, 11, 10), (4, 5, 12, 11), (5, 6, 13, 12), (6, 0, 7, 13)])
me_gg_veg_v3_seed_segment_2_2_mesh.materials.append(mat_gg_mat_seed_gold_atlas)
me_gg_veg_v3_seed_segment_2_2_mesh.update()
me_gg_veg_v3_seed_stem_3_mesh = bpy.data.meshes.new('GG_VEG_V3_SEED_STEM_3_MESH')
me_gg_veg_v3_seed_stem_3_mesh.from_pydata([(0.1844, 0.08, 0.05011), (0.1832, 0.08, 0.149), (0.1886, 0.08, 0.2705), (0.1986, 0.08, 0.4299), (0.1993, 0.08, 0.2703), (0.2002, 0.08, 0.1486), (0.1956, 0.08, 0.04989), (0.1844, 0.096, 0.05011), (0.1832, 0.096, 0.149), (0.1886, 0.096, 0.2705), (0.1986, 0.096, 0.4299), (0.1993, 0.096, 0.2703), (0.2002, 0.096, 0.1486), (0.1956, 0.096, 0.04989)], [], [(6, 5, 4, 3, 2, 1, 0), (7, 8, 9, 10, 11, 12, 13), (0, 1, 8, 7), (1, 2, 9, 8), (2, 3, 10, 9), (3, 4, 11, 10), (4, 5, 12, 11), (5, 6, 13, 12), (6, 0, 7, 13)])
me_gg_veg_v3_seed_stem_3_mesh.materials.append(mat_gg_mat_foliage_mid_atlas)
me_gg_veg_v3_seed_stem_3_mesh.update()
me_gg_veg_v3_seed_segment_3_1_mesh = bpy.data.meshes.new('GG_VEG_V3_SEED_SEGMENT_3_1_MESH')
me_gg_veg_v3_seed_segment_3_1_mesh.from_pydata([(0.176, 0.065, 0.4503), (0.1685, 0.065, 0.4647), (0.1766, 0.065, 0.4822), (0.1941, 0.065, 0.505), (0.2032, 0.065, 0.4817), (0.2108, 0.065, 0.4639), (0.204, 0.065, 0.4497), (0.176, 0.081, 0.4503), (0.1685, 0.081, 0.4647), (0.1766, 0.081, 0.4822), (0.1941, 0.081, 0.505), (0.2032, 0.081, 0.4817), (0.2108, 0.081, 0.4639), (0.204, 0.081, 0.4497)], [], [(6, 5, 4, 3, 2, 1, 0), (7, 8, 9, 10, 11, 12, 13), (0, 1, 8, 7), (1, 2, 9, 8), (2, 3, 10, 9), (3, 4, 11, 10), (4, 5, 12, 11), (5, 6, 13, 12), (6, 0, 7, 13)])
me_gg_veg_v3_seed_segment_3_1_mesh.materials.append(mat_gg_mat_seed_gold_atlas)
me_gg_veg_v3_seed_segment_3_1_mesh.update()
me_gg_veg_v3_seed_segment_3_2_mesh = bpy.data.meshes.new('GG_VEG_V3_SEED_SEGMENT_3_2_MESH')
me_gg_veg_v3_seed_segment_3_2_mesh.from_pydata([(0.176, 0.065, 0.4953), (0.1685, 0.065, 0.5097), (0.1766, 0.065, 0.5272), (0.1941, 0.065, 0.55), (0.2032, 0.065, 0.5267), (0.2108, 0.065, 0.5089), (0.204, 0.065, 0.4947), (0.176, 0.081, 0.4953), (0.1685, 0.081, 0.5097), (0.1766, 0.081, 0.5272), (0.1941, 0.081, 0.55), (0.2032, 0.081, 0.5267), (0.2108, 0.081, 0.5089), (0.204, 0.081, 0.4947)], [], [(6, 5, 4, 3, 2, 1, 0), (7, 8, 9, 10, 11, 12, 13), (0, 1, 8, 7), (1, 2, 9, 8), (2, 3, 10, 9), (3, 4, 11, 10), (4, 5, 12, 11), (5, 6, 13, 12), (6, 0, 7, 13)])
me_gg_veg_v3_seed_segment_3_2_mesh.materials.append(mat_gg_mat_seed_gold_atlas)
me_gg_veg_v3_seed_segment_3_2_mesh.update()
me_plane = bpy.data.meshes.new('Plane')
me_plane.from_pydata([(-1.0, -1.0, 0.0), (1.0, -1.0, 0.0), (-1.0, 1.0, 0.0), (1.0, 1.0, 0.0)], [], [(0, 1, 3, 2)])
_uv = me_plane.uv_layers.new(name='UVMap')
_uv.uv.foreach_set('vector', [0.0, 0.0, 1.0, 0.0, 1.0, 1.0, 0.0, 1.0])
me_plane.materials.append(mat_gg_mat_coastal_tuft_reference_colour_mass_atlas)
me_plane.update()

# ---- objects
ob_gg_veg_v3_rear_dark_1 = bpy.data.objects.new('GG_VEG_V3_REAR_DARK_1', me_gg_veg_v3_rear_dark_1_mesh)
ob_gg_veg_v3_rear_dark_2 = bpy.data.objects.new('GG_VEG_V3_REAR_DARK_2', me_gg_veg_v3_rear_dark_2_mesh)
ob_gg_veg_v3_rear_dark_3 = bpy.data.objects.new('GG_VEG_V3_REAR_DARK_3', me_gg_veg_v3_rear_dark_3_mesh)
ob_gg_veg_v3_rear_dark_4 = bpy.data.objects.new('GG_VEG_V3_REAR_DARK_4', me_gg_veg_v3_rear_dark_4_mesh)
ob_gg_veg_v3_rear_dark_5 = bpy.data.objects.new('GG_VEG_V3_REAR_DARK_5', me_gg_veg_v3_rear_dark_5_mesh)
ob_gg_veg_v3_middle_1 = bpy.data.objects.new('GG_VEG_V3_MIDDLE_1', me_gg_veg_v3_middle_1_mesh)
ob_gg_veg_v3_middle_2 = bpy.data.objects.new('GG_VEG_V3_MIDDLE_2', me_gg_veg_v3_middle_2_mesh)
ob_gg_veg_v3_middle_3 = bpy.data.objects.new('GG_VEG_V3_MIDDLE_3', me_gg_veg_v3_middle_3_mesh)
ob_gg_veg_v3_middle_4 = bpy.data.objects.new('GG_VEG_V3_MIDDLE_4', me_gg_veg_v3_middle_4_mesh)
ob_gg_veg_v3_middle_5 = bpy.data.objects.new('GG_VEG_V3_MIDDLE_5', me_gg_veg_v3_middle_5_mesh)
ob_gg_veg_v3_middle_6 = bpy.data.objects.new('GG_VEG_V3_MIDDLE_6', me_gg_veg_v3_middle_6_mesh)
ob_gg_veg_v3_front_1 = bpy.data.objects.new('GG_VEG_V3_FRONT_1', me_gg_veg_v3_front_1_mesh)
ob_gg_veg_v3_front_2 = bpy.data.objects.new('GG_VEG_V3_FRONT_2', me_gg_veg_v3_front_2_mesh)
ob_gg_veg_v3_front_3 = bpy.data.objects.new('GG_VEG_V3_FRONT_3', me_gg_veg_v3_front_3_mesh)
ob_gg_veg_v3_front_4 = bpy.data.objects.new('GG_VEG_V3_FRONT_4', me_gg_veg_v3_front_4_mesh)
ob_gg_veg_v3_front_5 = bpy.data.objects.new('GG_VEG_V3_FRONT_5', me_gg_veg_v3_front_5_mesh)
ob_gg_veg_v3_highlight_1 = bpy.data.objects.new('GG_VEG_V3_HIGHLIGHT_1', me_gg_veg_v3_highlight_1_mesh)
ob_gg_veg_v3_highlight_2 = bpy.data.objects.new('GG_VEG_V3_HIGHLIGHT_2', me_gg_veg_v3_highlight_2_mesh)
ob_gg_veg_v3_highlight_3 = bpy.data.objects.new('GG_VEG_V3_HIGHLIGHT_3', me_gg_veg_v3_highlight_3_mesh)
ob_gg_veg_v3_seed_stem_1 = bpy.data.objects.new('GG_VEG_V3_SEED_STEM_1', me_gg_veg_v3_seed_stem_1_mesh)
ob_gg_veg_v3_seed_segment_1_1 = bpy.data.objects.new('GG_VEG_V3_SEED_SEGMENT_1_1', me_gg_veg_v3_seed_segment_1_1_mesh)
ob_gg_veg_v3_seed_segment_1_2 = bpy.data.objects.new('GG_VEG_V3_SEED_SEGMENT_1_2', me_gg_veg_v3_seed_segment_1_2_mesh)
ob_gg_veg_v3_seed_stem_2 = bpy.data.objects.new('GG_VEG_V3_SEED_STEM_2', me_gg_veg_v3_seed_stem_2_mesh)
ob_gg_veg_v3_seed_segment_2_1 = bpy.data.objects.new('GG_VEG_V3_SEED_SEGMENT_2_1', me_gg_veg_v3_seed_segment_2_1_mesh)
ob_gg_veg_v3_seed_segment_2_2 = bpy.data.objects.new('GG_VEG_V3_SEED_SEGMENT_2_2', me_gg_veg_v3_seed_segment_2_2_mesh)
ob_gg_veg_v3_seed_stem_3 = bpy.data.objects.new('GG_VEG_V3_SEED_STEM_3', me_gg_veg_v3_seed_stem_3_mesh)
ob_gg_veg_v3_seed_segment_3_1 = bpy.data.objects.new('GG_VEG_V3_SEED_SEGMENT_3_1', me_gg_veg_v3_seed_segment_3_1_mesh)
ob_gg_veg_v3_seed_segment_3_2 = bpy.data.objects.new('GG_VEG_V3_SEED_SEGMENT_3_2', me_gg_veg_v3_seed_segment_3_2_mesh)
ob_gg_veg_v3_reference_derived_colour_mass_layer = bpy.data.objects.new('GG_VEG_V3_REFERENCE_DERIVED_COLOUR_MASS_LAYER', me_plane)

# ---- transforms, parenting, visibility, modifiers, constraints
ob_gg_veg_v3_rear_dark_1.location = (0.0, 0.0, 0.0)
ob_gg_veg_v3_rear_dark_2.location = (0.0, 0.0, 0.0)
ob_gg_veg_v3_rear_dark_3.location = (0.0, 0.0, 0.0)
ob_gg_veg_v3_rear_dark_4.location = (0.0, 0.0, 0.0)
ob_gg_veg_v3_rear_dark_5.location = (0.0, 0.0, 0.0)
ob_gg_veg_v3_middle_1.location = (0.0, 0.0, 0.0)
ob_gg_veg_v3_middle_2.location = (0.0, 0.0, 0.0)
ob_gg_veg_v3_middle_3.location = (0.0, 0.0, 0.0)
ob_gg_veg_v3_middle_4.location = (0.0, 0.0, 0.0)
ob_gg_veg_v3_middle_5.location = (0.0, 0.0, 0.0)
ob_gg_veg_v3_middle_6.location = (0.0, 0.0, 0.0)
ob_gg_veg_v3_front_1.location = (0.0, 0.0, 0.0)
ob_gg_veg_v3_front_2.location = (0.0, 0.0, 0.0)
ob_gg_veg_v3_front_3.location = (0.0, 0.0, 0.0)
ob_gg_veg_v3_front_4.location = (0.0, 0.0, 0.0)
ob_gg_veg_v3_front_5.location = (0.0, 0.0, 0.0)
ob_gg_veg_v3_highlight_1.location = (0.0, 0.0, 0.0)
ob_gg_veg_v3_highlight_2.location = (0.0, 0.0, 0.0)
ob_gg_veg_v3_highlight_3.location = (0.0, 0.0, 0.0)
ob_gg_veg_v3_seed_stem_1.location = (0.0, 0.0, 0.0)
ob_gg_veg_v3_seed_segment_1_1.location = (0.0, 0.0, 0.0)
ob_gg_veg_v3_seed_segment_1_2.location = (0.0, 0.0, 0.0)
ob_gg_veg_v3_seed_stem_2.location = (0.0, 0.0, 0.0)
ob_gg_veg_v3_seed_segment_2_1.location = (0.0, 0.0, 0.0)
ob_gg_veg_v3_seed_segment_2_2.location = (0.0, 0.0, 0.0)
ob_gg_veg_v3_seed_stem_3.location = (0.0, 0.0, 0.0)
ob_gg_veg_v3_seed_segment_3_1.location = (0.0, 0.0, 0.0)
ob_gg_veg_v3_seed_segment_3_2.location = (0.0, 0.0, 0.0)
ob_gg_veg_v3_reference_derived_colour_mass_layer.location = (0.0, -0.17, 0.42)
ob_gg_veg_v3_reference_derived_colour_mass_layer.rotation_euler = (1.571, 0.0, 0.0)
ob_gg_veg_v3_reference_derived_colour_mass_layer.scale = (0.6, 0.505, 1.0)

# ---- collection membership
col_collection.objects.link(ob_gg_veg_v3_rear_dark_1)
col_collection.objects.link(ob_gg_veg_v3_rear_dark_2)
col_collection.objects.link(ob_gg_veg_v3_rear_dark_3)
col_collection.objects.link(ob_gg_veg_v3_rear_dark_4)
col_collection.objects.link(ob_gg_veg_v3_rear_dark_5)
col_collection.objects.link(ob_gg_veg_v3_middle_1)
col_collection.objects.link(ob_gg_veg_v3_middle_2)
col_collection.objects.link(ob_gg_veg_v3_middle_3)
col_collection.objects.link(ob_gg_veg_v3_middle_4)
col_collection.objects.link(ob_gg_veg_v3_middle_5)
col_collection.objects.link(ob_gg_veg_v3_middle_6)
col_collection.objects.link(ob_gg_veg_v3_front_1)
col_collection.objects.link(ob_gg_veg_v3_front_2)
col_collection.objects.link(ob_gg_veg_v3_front_3)
col_collection.objects.link(ob_gg_veg_v3_front_4)
col_collection.objects.link(ob_gg_veg_v3_front_5)
col_collection.objects.link(ob_gg_veg_v3_highlight_1)
col_collection.objects.link(ob_gg_veg_v3_highlight_2)
col_collection.objects.link(ob_gg_veg_v3_highlight_3)
col_collection.objects.link(ob_gg_veg_v3_seed_stem_1)
col_collection.objects.link(ob_gg_veg_v3_seed_segment_1_1)
col_collection.objects.link(ob_gg_veg_v3_seed_segment_1_2)
col_collection.objects.link(ob_gg_veg_v3_seed_stem_2)
col_collection.objects.link(ob_gg_veg_v3_seed_segment_2_1)
col_collection.objects.link(ob_gg_veg_v3_seed_segment_2_2)
col_collection.objects.link(ob_gg_veg_v3_seed_stem_3)
col_collection.objects.link(ob_gg_veg_v3_seed_segment_3_1)
col_collection.objects.link(ob_gg_veg_v3_seed_segment_3_2)
col_collection.objects.link(ob_gg_veg_v3_reference_derived_colour_mass_layer)

# ---- scene / render settings (as saved in the file)
scene.frame_start = 1; scene.frame_end = 250; scene.frame_set(1)
scene.render.engine = 'BLENDER_EEVEE_NEXT'
scene.render.bake_bias = 0.0
scene.render.bake_samples = 0
scene.render.compositor_device = 'GPU'
scene.eevee.use_volume_custom_range = False
scene.eevee.fast_gi_thickness_near = 0.1
scene.eevee.fast_gi_thickness_far = 0.0
scene.eevee.ray_tracing_options.screen_trace_thickness = 0.1
bpy.context.view_layer.update()

# ---- added for rendering (the .blend has no active camera and no usable light): camera, sun
cam_auto = bpy.data.cameras.new('AutoCamera')
cam_auto.lens = 50.0
cam_auto.sensor_width = 36.0
cam_auto.clip_end = 1000.0
ob_auto_camera = bpy.data.objects.new('AutoCamera', cam_auto)
scene.collection.objects.link(ob_auto_camera)
ob_auto_camera.location = (1.61575, -1.9659, 1.7126)
ob_auto_camera.rotation_euler = (1.09748, -7.21219e-08, 0.694738)
scene.camera = ob_auto_camera
light_auto_sun = bpy.data.lights.new('AutoSun', 'SUN')
light_auto_sun.energy = 3.0
light_auto_sun.angle = 0.0523599
ob_auto_sun = bpy.data.objects.new('AutoSun', light_auto_sun)
scene.collection.objects.link(ob_auto_sun)
ob_auto_sun.rotation_euler = (0.872665, 0.174533, 0.523599)
bpy.context.view_layer.update()
